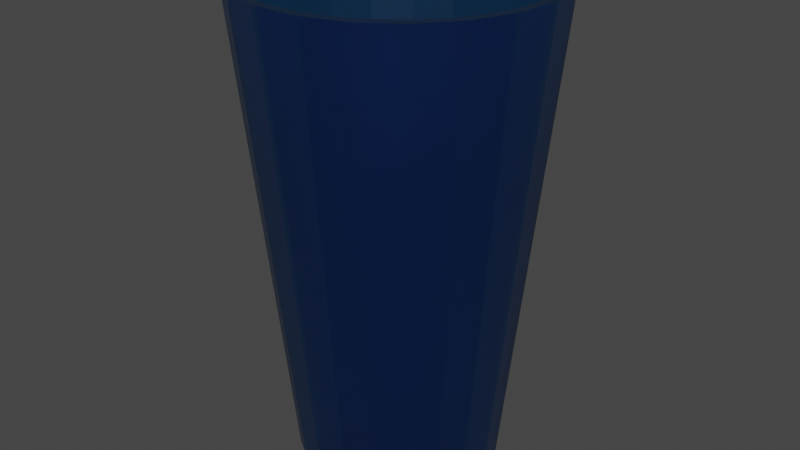 # Source: cup.blend  (saved by Blender 2.80.75; exported with 4.5.12 LTS)
import bpy
from mathutils import Matrix  # noqa: F401  (used for matrix-valued properties, if any)

bpy.ops.wm.read_factory_settings(use_empty=True)
scene = bpy.context.scene
scene.name = 'Scene'

# ---- collections
col_collection = bpy.data.collections.new('Collection'); scene.collection.children.link(col_collection)

# ---- materials (node trees are filled in below, after node groups)
mat_material = bpy.data.materials.new('Material')
mat_material.use_transparent_shadow = False

# ---- material node trees
mat_material.use_nodes = True; mat_material.node_tree.nodes.clear()
_N = mat_material.node_tree.nodes; _L = mat_material.node_tree.links
n0 = _N.new('ShaderNodeOutputMaterial'); n0.name = 'Material Output'; n0.location = (300, 300)
n1 = _N.new('ShaderNodeBsdfPrincipled'); n1.name = 'Principled BSDF'; n1.location = (10, 300)
n1.distribution = 'GGX'
n1.subsurface_method = 'BURLEY'
n1.inputs[0].default_value = (0.05181, 0.3261, 0.8, 1.0)
n1.inputs[2].default_value = 0.3417
n1.inputs[3].default_value = 1.45
n1.inputs[18].default_value = 1.0
n1.inputs[27].default_value = (0.0, 0.0, 0.0, 1.0)
n1.inputs[28].default_value = 1.0
_L.new(n1.outputs[0], n0.inputs[0])
n0.is_active_output = True

# ---- world
world_world = bpy.data.worlds.new('World'); scene.world = world_world
world_world.use_nodes = True; world_world.node_tree.nodes.clear()
_N = world_world.node_tree.nodes; _L = world_world.node_tree.links
n0 = _N.new('ShaderNodeOutputWorld'); n0.name = 'World Output'; n0.location = (300, 300)
n1 = _N.new('ShaderNodeBackground'); n1.name = 'Background'; n1.location = (10, 300)
n1.inputs[0].default_value = (0.05088, 0.05088, 0.05088, 1.0)
_L.new(n1.outputs[0], n0.inputs[0])
n0.is_active_output = True
world_world.color = (0.05088, 0.05088, 0.05088)
world_world.use_sun_shadow = False
world_world.sun_shadow_jitter_overblur = 0.0

# ---- meshes
me_cylinder = bpy.data.meshes.new('Cylinder')
me_cylinder.from_pydata([(0.0, 1.0, -1.0), (7.792e-08, 1.482, 3.714), (0.2948, 0.9556, -1.0), (0.4367, 1.416, 3.714), (0.5633, 0.8262, -1.0), (0.8346, 1.224, 3.714), (0.7818, 0.6235, -1.0), (1.158, 0.9238, 3.714), (0.9309, 0.3653, -1.0), (1.379, 0.5413, 3.714), (0.9972, 0.07473, -1.0), (1.478, 0.1107, 3.714), (0.9749, -0.2225, -1.0), (1.445, -0.3297, 3.714), (0.866, -0.5, -1.0), (1.283, -0.7408, 3.714), (0.6802, -0.7331, -1.0), (1.008, -1.086, 3.714), (0.4339, -0.901, -1.0), (0.6429, -1.335, 3.714), (0.149, -0.9888, -1.0), (0.2208, -1.465, 3.714), (-0.149, -0.9888, -1.0), (-0.2208, -1.465, 3.714), (-0.4339, -0.901, -1.0), (-0.6429, -1.335, 3.714), (-0.6802, -0.7331, -1.0), (-1.008, -1.086, 3.714), (-0.866, -0.5, -1.0), (-1.283, -0.7408, 3.714), (-0.9749, -0.2225, -1.0), (-1.445, -0.3297, 3.714), (-0.9972, 0.07473, -1.0), (-1.478, 0.1107, 3.714), (-0.9309, 0.3653, -1.0), (-1.379, 0.5413, 3.714), (-0.7818, 0.6235, -1.0), (-1.158, 0.9238, 3.714), (-0.5633, 0.8262, -1.0), (-0.8346, 1.224, 3.714), (-0.2948, 0.9556, -1.0), (-0.4367, 1.416, 3.714)], [], [(0, 1, 3, 2), (2, 3, 5, 4), (4, 5, 7, 6), (6, 7, 9, 8), (8, 9, 11, 10), (10, 11, 13, 12), (12, 13, 15, 14), (14, 15, 17, 16), (16, 17, 19, 18), (18, 19, 21, 20), (20, 21, 23, 22), (22, 23, 25, 24), (24, 25, 27, 26), (26, 27, 29, 28), (28, 29, 31, 30), (30, 31, 33, 32), (32, 33, 35, 34), (34, 35, 37, 36), (36, 37, 39, 38), (38, 39, 41, 40), (40, 41, 1, 0), (0, 2, 4, 6, 8, 10, 12, 14, 16, 18, 20, 22, 24, 26, 28, 30, 32, 34, 36, 38, 40)])
_uv = me_cylinder.uv_layers.new(name='UVMap')
_uv.uv.foreach_set('vector', [1.0, 0.5, 1.0, 1.0, 0.9524, 1.0, 0.9524, 0.5, 0.9524, 0.5, 0.9524, 1.0, 0.9048, 1.0, 0.9048, 0.5, 0.9048, 0.5, 0.9048, 1.0, 0.8571, 1.0, 0.8571, 0.5, 0.8571, 0.5, 0.8571, 1.0, 0.8095, 1.0, 0.8095, 0.5, 0.8095, 0.5, 0.8095, 1.0, 0.7619, 1.0, 0.7619, 0.5, 0.7619, 0.5, 0.7619, 1.0, 0.7143, 1.0, 0.7143, 0.5, 0.7143, 0.5, 0.7143, 1.0, 0.6667, 1.0, 0.6667, 0.5, 0.6667, 0.5, 0.6667, 1.0, 0.619, 1.0, 0.619, 0.5, 0.619, 0.5, 0.619, 1.0, 0.5714, 1.0, 0.5714, 0.5, 0.5714, 0.5, 0.5714, 1.0, 0.5238, 1.0, 0.5238, 0.5, 0.5238, 0.5, 0.5238, 1.0, 0.4762, 1.0, 0.4762, 0.5, 0.4762, 0.5, 0.4762, 1.0, 0.4286, 1.0, 0.4286, 0.5, 0.4286, 0.5, 0.4286, 1.0, 0.381, 1.0, 0.381, 0.5, 0.381, 0.5, 0.381, 1.0, 0.3333, 1.0, 0.3333, 0.5, 0.3333, 0.5, 0.3333, 1.0, 0.2857, 1.0, 0.2857, 0.5, 0.2857, 0.5, 0.2857, 1.0, 0.2381, 1.0, 0.2381, 0.5, 0.2381, 0.5, 0.2381, 1.0, 0.1905, 1.0, 0.1905, 0.5, 0.1905, 0.5, 0.1905, 1.0, 0.1429, 1.0, 0.1429, 0.5, 0.1429, 0.5, 0.1429, 1.0, 0.09524, 1.0, 0.09524, 0.5, 0.09524, 0.5, 0.09524, 1.0, 0.04762, 1.0, 0.04762, 0.5, 0.04762, 0.5, 0.04762, 1.0, 5.215e-08, 1.0, 5.215e-08, 0.5, 0.75, 0.49, 0.8207, 0.4793, 0.8852, 0.4483, 0.9376, 0.3996, 0.9734, 0.3377, 0.9893, 0.2679, 0.984, 0.1966, 0.9578, 0.13, 0.9132, 0.07407, 0.8541, 0.03377, 0.7858, 0.01268, 0.7142, 0.01268, 0.6459, 0.03377, 0.5868, 0.07407, 0.5422, 0.13, 0.516, 0.1966, 0.5107, 0.2679, 0.5266, 0.3377, 0.5624, 0.3996, 0.6148, 0.4483, 0.6793, 0.4793])
me_cylinder.materials.append(mat_material)
me_cylinder.use_remesh_preserve_volume = False
me_cylinder.use_remesh_preserve_attributes = False
me_cylinder.use_mirror_vertex_groups = False
me_cylinder.update()

# ---- objects
ob_cylinder = bpy.data.objects.new('Cylinder', me_cylinder)

# ---- transforms, parenting, visibility, modifiers, constraints
ob_cylinder.location = (0.0, 0.0, 0.0)
ob_cylinder.scale = (0.2394, 0.2394, 0.2394)
ob_cylinder.lineart.crease_threshold = 0.0
_m = ob_cylinder.modifiers.new('Solidify', 'SOLIDIFY')
_m.thickness = 0.07
_m.nonmanifold_thickness_mode = 'FIXED'
_m.nonmanifold_merge_threshold = 0.0003

# ---- collection membership
col_collection.objects.link(ob_cylinder)

# ---- scene / render settings (as saved in the file)
scene.frame_start = 1; scene.frame_end = 250; scene.frame_set(1)
scene.render.engine = 'BLENDER_EEVEE_NEXT'
scene.cycles.use_denoising = False
scene.cycles.samples = 128
scene.cycles.sampling_pattern = 'TABULATED_SOBOL'
scene.cycles.use_adaptive_sampling = False
scene.cycles.use_light_tree = False
scene.view_settings.view_transform = 'Filmic'
bpy.context.view_layer.update()

# ---- added for rendering (the .blend has no active camera and no usable light): camera, sun
cam_auto = bpy.data.cameras.new('AutoCamera')
cam_auto.lens = 50.0
cam_auto.sensor_width = 36.0
cam_auto.clip_end = 1000.0
ob_auto_camera = bpy.data.objects.new('AutoCamera', cam_auto)
scene.collection.objects.link(ob_auto_camera)
ob_auto_camera.location = (1.39581, -1.67299, 1.44237)
ob_auto_camera.rotation_euler = (1.09748, -7.21219e-08, 0.694738)
scene.camera = ob_auto_camera
light_auto_sun = bpy.data.lights.new('AutoSun', 'SUN')
light_auto_sun.energy = 3.0
light_auto_sun.angle = 0.0523599
ob_auto_sun = bpy.data.objects.new('AutoSun', light_auto_sun)
scene.collection.objects.link(ob_auto_sun)
ob_auto_sun.rotation_euler = (0.872665, 0.174533, 0.523599)
bpy.context.view_layer.update()
